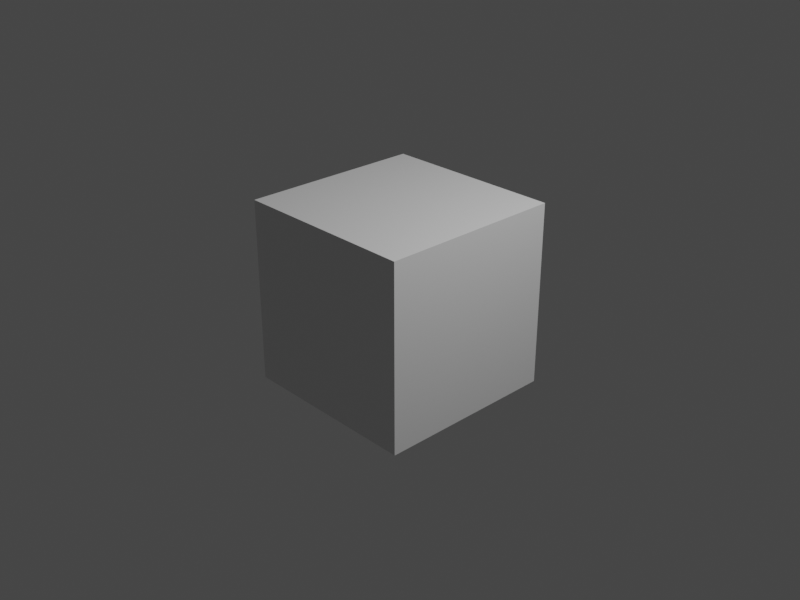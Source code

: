# Source: june06cube.blend  (saved by Blender 2.93.21; exported with 4.5.12 LTS)
import bpy
from mathutils import Matrix  # noqa: F401  (used for matrix-valued properties, if any)

bpy.ops.wm.read_factory_settings(use_empty=True)
scene = bpy.context.scene
scene.name = 'Scene'

# ---- collections
col_collection = bpy.data.collections.new('Collection'); scene.collection.children.link(col_collection)

# ---- materials (node trees are filled in below, after node groups)
mat_material = bpy.data.materials.new('Material')
mat_material.alpha_threshold = 0.0
mat_material.use_transparent_shadow = False
mat_material.line_color = (0.0, 0.0, 0.0, 1.0)

# ---- material node trees
mat_material.use_nodes = True; mat_material.node_tree.nodes.clear()
_N = mat_material.node_tree.nodes; _L = mat_material.node_tree.links
n0 = _N.new('ShaderNodeOutputMaterial'); n0.name = 'Material Output'; n0.location = (300, 300)
n1 = _N.new('ShaderNodeBsdfPrincipled'); n1.name = 'Principled BSDF'; n1.location = (10, 300)
n1.distribution = 'GGX'
n1.subsurface_method = 'BURLEY'
n1.inputs[2].default_value = 0.4
n1.inputs[3].default_value = 1.45
n1.inputs[27].default_value = (0.0, 0.0, 0.0, 1.0)
n1.inputs[28].default_value = 1.0
_L.new(n1.outputs[0], n0.inputs[0])
n0.is_active_output = True

# ---- world
world_world = bpy.data.worlds.new('World'); scene.world = world_world
world_world.use_nodes = True; world_world.node_tree.nodes.clear()
_N = world_world.node_tree.nodes; _L = world_world.node_tree.links
n0 = _N.new('ShaderNodeOutputWorld'); n0.name = 'World Output'; n0.location = (300, 300)
n1 = _N.new('ShaderNodeBackground'); n1.name = 'Background'; n1.location = (10, 300)
n1.inputs[0].default_value = (0.05088, 0.05088, 0.05088, 1.0)
_L.new(n1.outputs[0], n0.inputs[0])
n0.is_active_output = True
world_world.color = (0.05088, 0.05088, 0.05088)
world_world.use_sun_shadow = False
world_world.sun_shadow_jitter_overblur = 0.0

# ---- cameras
cam_camera = bpy.data.cameras.new('Camera')
cam_camera.clip_end = 100.0
cam_camera.ortho_scale = 7.314

# ---- lights
light_light = bpy.data.lights.new('Light', 'POINT')
light_light.transmission_factor = 0.0
light_light.energy = 1000.0
light_light.shadow_soft_size = 0.1
light_light.shadow_maximum_resolution = 0.006
light_light.use_absolute_resolution = True

# ---- meshes
me_cube = bpy.data.meshes.new('Cube')
me_cube.from_pydata([(1.0, 1.0, 1.0), (1.0, 1.0, -1.0), (1.0, -1.0, 1.0), (1.0, -1.0, -1.0), (-1.0, 1.0, 1.0), (-1.0, 1.0, -1.0), (-1.0, -1.0, 1.0), (-1.0, -1.0, -1.0)], [], [(0, 4, 6, 2), (3, 2, 6, 7), (7, 6, 4, 5), (5, 1, 3, 7), (1, 0, 2, 3), (5, 4, 0, 1)])
_uv = me_cube.uv_layers.new(name='UVMap')
_uv.uv.foreach_set('vector', [0.625, 0.5, 0.875, 0.5, 0.875, 0.75, 0.625, 0.75, 0.375, 0.75, 0.625, 0.75, 0.625, 1.0, 0.375, 1.0, 0.375, 0.0, 0.625, 0.0, 0.625, 0.25, 0.375, 0.25, 0.125, 0.5, 0.375, 0.5, 0.375, 0.75, 0.125, 0.75, 0.375, 0.5, 0.625, 0.5, 0.625, 0.75, 0.375, 0.75, 0.375, 0.25, 0.625, 0.25, 0.625, 0.5, 0.375, 0.5])
me_cube.materials.append(mat_material)
me_cube.use_remesh_preserve_volume = False
me_cube.use_remesh_preserve_attributes = False
me_cube.use_mirror_vertex_groups = False
me_cube.update()

# ---- objects
ob_cube = bpy.data.objects.new('Cube', me_cube)
ob_light = bpy.data.objects.new('Light', light_light)
ob_camera = bpy.data.objects.new('Camera', cam_camera)

# ---- transforms, parenting, visibility, modifiers, constraints
ob_cube.location = (0.0, 0.0, 0.0)
ob_cube.lock_rotations_4d = False
ob_cube.empty_display_type = 'ARROWS'
ob_cube.lineart.crease_threshold = 0.0
ob_light.location = (4.076, 1.005, 5.904)
ob_light.rotation_euler = (0.6503, 0.05522, 1.866)
ob_light.lock_rotations_4d = False
ob_light.empty_display_type = 'ARROWS'
ob_light.color = (0.0, 0.0, 0.0, 0.0)
ob_light.lineart.crease_threshold = 0.0
ob_camera.location = (7.359, -6.926, 4.958)
ob_camera.rotation_euler = (1.109, 0.0, 0.8149)
ob_camera.lock_rotations_4d = False
ob_camera.empty_display_type = 'ARROWS'
ob_camera.color = (0.0, 0.0, 0.0, 0.0)
ob_camera.display_type = 'WIRE'
ob_camera.lineart.crease_threshold = 0.0

# ---- collection membership
col_collection.objects.link(ob_cube)
col_collection.objects.link(ob_light)
col_collection.objects.link(ob_camera)

# ---- scene / render settings (as saved in the file)
scene.camera = ob_camera
scene.frame_start = 1; scene.frame_end = 250; scene.frame_set(1)
scene.render.engine = 'BLENDER_EEVEE_NEXT'
scene.render.resolution_x = 800
scene.render.resolution_y = 600
scene.cycles.use_denoising = False
scene.cycles.samples = 128
scene.cycles.sampling_pattern = 'TABULATED_SOBOL'
scene.cycles.use_adaptive_sampling = False
scene.cycles.use_light_tree = False
scene.view_settings.view_transform = 'Filmic'
bpy.context.view_layer.update()

